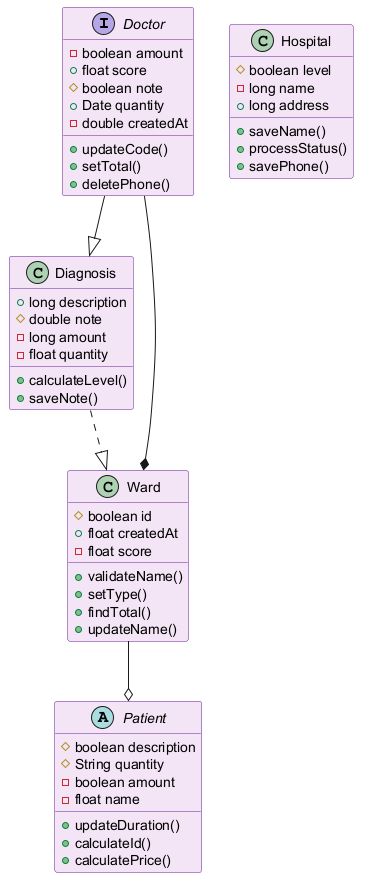

The diagram above was rendered by PlantUML. Its source (embedded in the PNG):
@startuml
skinparam backgroundColor #FFFFFF
skinparam classBackgroundColor #F3E5F5
skinparam classBorderColor #6A1B9A
interface Doctor {
  -boolean amount
  +float score
  #boolean note
  +Date quantity
  -double createdAt
  +updateCode()
  +setTotal()
  +deletePhone()
}
class Diagnosis {
  +long description
  #double note
  -long amount
  -float quantity
  +calculateLevel()
  +saveNote()
}
class Hospital {
  #boolean level
  -long name
  +long address
  +saveName()
  +processStatus()
  +savePhone()
}
class Ward {
  #boolean id
  +float createdAt
  -float score
  +validateName()
  +setType()
  +findTotal()
  +updateName()
}
abstract class Patient {
  #boolean description
  #String quantity
  -boolean amount
  -float name
  +updateDuration()
  +calculateId()
  +calculatePrice()
}
Doctor --* Ward
Doctor --|> Diagnosis
Ward --o Patient
Diagnosis ..|> Ward
@enduml